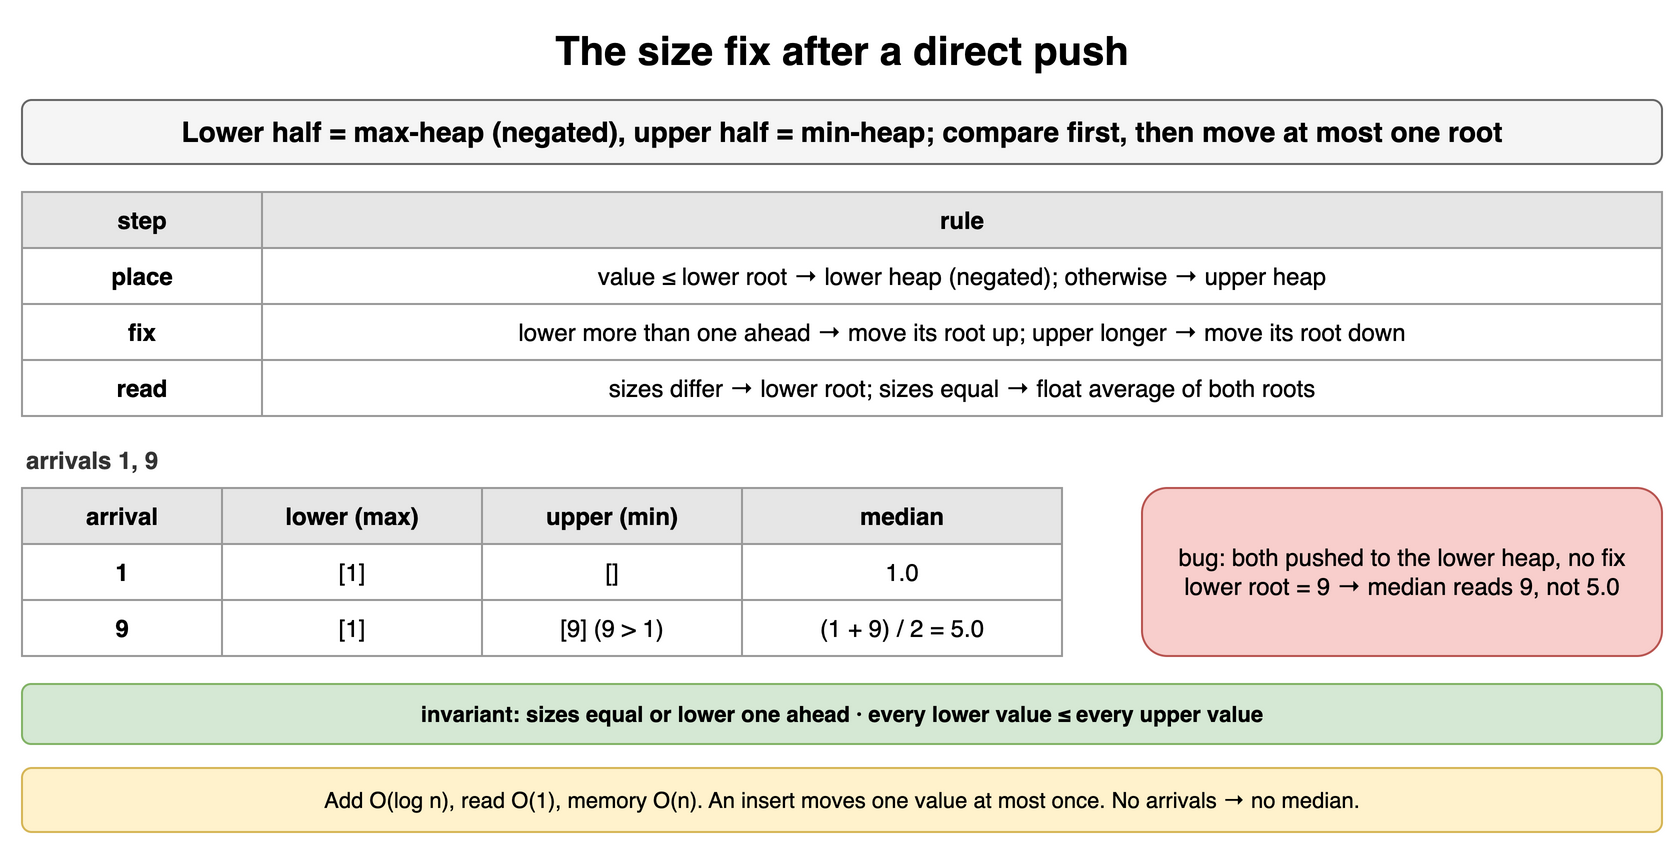

The diagram above was exported from draw.io. Its source (the exported page's mxGraphModel, read from the mxfile embedded in the PNG):
<mxGraphModel dx="900" dy="430" grid="1" gridSize="10" guides="1" tooltips="1" connect="1" arrows="1" fold="1" page="1" pageScale="1" pageWidth="900" pageHeight="430" math="0" shadow="0">
  <root>
    <mxCell id="0" />
    <mxCell id="1" parent="0" />
    <mxCell id="hp5-1" value="The size fix after a direct push" style="text;html=1;align=center;verticalAlign=middle;whiteSpace=wrap;fontSize=20;fontStyle=1;" vertex="1" parent="1">
      <mxGeometry x="40" y="10" width="820" height="30" as="geometry" />
    </mxCell>
    <mxCell id="hp5-2" value="Lower half = max-heap (negated), upper half = min-heap; compare first, then move at most one root" style="rounded=1;whiteSpace=wrap;html=1;fillColor=#f5f5f5;strokeColor=#666666;fontStyle=1;fontSize=14;" vertex="1" parent="1">
      <mxGeometry x="40" y="50" width="820" height="32" as="geometry" />
    </mxCell>
    <mxCell id="hp5-3" value="step" style="whiteSpace=wrap;html=1;fillColor=#e6e6e6;strokeColor=#999999;fontStyle=1;fontSize=12;" vertex="1" parent="1">
      <mxGeometry x="40" y="96" width="120" height="28" as="geometry" />
    </mxCell>
    <mxCell id="hp5-4" value="rule" style="whiteSpace=wrap;html=1;fillColor=#e6e6e6;strokeColor=#999999;fontStyle=1;fontSize=12;" vertex="1" parent="1">
      <mxGeometry x="160" y="96" width="700" height="28" as="geometry" />
    </mxCell>
    <mxCell id="hp5-5" value="place" style="whiteSpace=wrap;html=1;strokeColor=#999999;fontSize=12;fillColor=#ffffff;fontStyle=1;" vertex="1" parent="1">
      <mxGeometry x="40" y="124" width="120" height="28" as="geometry" />
    </mxCell>
    <mxCell id="hp5-6" value="value ≤ lower root → lower heap (negated); otherwise → upper heap" style="whiteSpace=wrap;html=1;strokeColor=#999999;fontSize=12;fillColor=#ffffff;" vertex="1" parent="1">
      <mxGeometry x="160" y="124" width="700" height="28" as="geometry" />
    </mxCell>
    <mxCell id="hp5-7" value="fix" style="whiteSpace=wrap;html=1;strokeColor=#999999;fontSize=12;fillColor=#ffffff;fontStyle=1;" vertex="1" parent="1">
      <mxGeometry x="40" y="152" width="120" height="28" as="geometry" />
    </mxCell>
    <mxCell id="hp5-8" value="lower more than one ahead → move its root up; upper longer → move its root down" style="whiteSpace=wrap;html=1;strokeColor=#999999;fontSize=12;fillColor=#ffffff;" vertex="1" parent="1">
      <mxGeometry x="160" y="152" width="700" height="28" as="geometry" />
    </mxCell>
    <mxCell id="hp5-9" value="read" style="whiteSpace=wrap;html=1;strokeColor=#999999;fontSize=12;fillColor=#ffffff;fontStyle=1;" vertex="1" parent="1">
      <mxGeometry x="40" y="180" width="120" height="28" as="geometry" />
    </mxCell>
    <mxCell id="hp5-10" value="sizes differ → lower root; sizes equal → float average of both roots" style="whiteSpace=wrap;html=1;strokeColor=#999999;fontSize=12;fillColor=#ffffff;" vertex="1" parent="1">
      <mxGeometry x="160" y="180" width="700" height="28" as="geometry" />
    </mxCell>
    <mxCell id="hp5-11" value="arrivals 1, 9" style="text;html=1;whiteSpace=wrap;align=left;verticalAlign=middle;fontSize=12;fontColor=#333333;fontStyle=1;" vertex="1" parent="1">
      <mxGeometry x="40" y="220" width="400" height="20" as="geometry" />
    </mxCell>
    <mxCell id="hp5-12" value="arrival" style="whiteSpace=wrap;html=1;fillColor=#e6e6e6;strokeColor=#999999;fontStyle=1;fontSize=12;" vertex="1" parent="1">
      <mxGeometry x="40" y="244" width="100" height="28" as="geometry" />
    </mxCell>
    <mxCell id="hp5-13" value="lower (max)" style="whiteSpace=wrap;html=1;fillColor=#e6e6e6;strokeColor=#999999;fontStyle=1;fontSize=12;" vertex="1" parent="1">
      <mxGeometry x="140" y="244" width="130" height="28" as="geometry" />
    </mxCell>
    <mxCell id="hp5-14" value="upper (min)" style="whiteSpace=wrap;html=1;fillColor=#e6e6e6;strokeColor=#999999;fontStyle=1;fontSize=12;" vertex="1" parent="1">
      <mxGeometry x="270" y="244" width="130" height="28" as="geometry" />
    </mxCell>
    <mxCell id="hp5-15" value="median" style="whiteSpace=wrap;html=1;fillColor=#e6e6e6;strokeColor=#999999;fontStyle=1;fontSize=12;" vertex="1" parent="1">
      <mxGeometry x="400" y="244" width="160" height="28" as="geometry" />
    </mxCell>
    <mxCell id="hp5-16" value="1" style="whiteSpace=wrap;html=1;strokeColor=#999999;fontSize=12;fillColor=#ffffff;fontStyle=1;" vertex="1" parent="1">
      <mxGeometry x="40" y="272" width="100" height="28" as="geometry" />
    </mxCell>
    <mxCell id="hp5-17" value="[1]" style="whiteSpace=wrap;html=1;strokeColor=#999999;fontSize=12;fillColor=#ffffff;" vertex="1" parent="1">
      <mxGeometry x="140" y="272" width="130" height="28" as="geometry" />
    </mxCell>
    <mxCell id="hp5-18" value="[]" style="whiteSpace=wrap;html=1;strokeColor=#999999;fontSize=12;fillColor=#ffffff;" vertex="1" parent="1">
      <mxGeometry x="270" y="272" width="130" height="28" as="geometry" />
    </mxCell>
    <mxCell id="hp5-19" value="1.0" style="whiteSpace=wrap;html=1;strokeColor=#999999;fontSize=12;fillColor=#ffffff;" vertex="1" parent="1">
      <mxGeometry x="400" y="272" width="160" height="28" as="geometry" />
    </mxCell>
    <mxCell id="hp5-20" value="9" style="whiteSpace=wrap;html=1;strokeColor=#999999;fontSize=12;fillColor=#ffffff;fontStyle=1;" vertex="1" parent="1">
      <mxGeometry x="40" y="300" width="100" height="28" as="geometry" />
    </mxCell>
    <mxCell id="hp5-21" value="[1]" style="whiteSpace=wrap;html=1;strokeColor=#999999;fontSize=12;fillColor=#ffffff;" vertex="1" parent="1">
      <mxGeometry x="140" y="300" width="130" height="28" as="geometry" />
    </mxCell>
    <mxCell id="hp5-22" value="[9]  (9 &gt; 1)" style="whiteSpace=wrap;html=1;strokeColor=#999999;fontSize=12;fillColor=#ffffff;" vertex="1" parent="1">
      <mxGeometry x="270" y="300" width="130" height="28" as="geometry" />
    </mxCell>
    <mxCell id="hp5-23" value="(1 + 9) / 2 = 5.0" style="whiteSpace=wrap;html=1;strokeColor=#999999;fontSize=12;fillColor=#ffffff;" vertex="1" parent="1">
      <mxGeometry x="400" y="300" width="160" height="28" as="geometry" />
    </mxCell>
    <mxCell id="hp5-24" value="bug: both pushed to the lower heap, no fix&lt;br&gt;lower root = 9 → median reads 9, not 5.0" style="rounded=1;whiteSpace=wrap;html=1;fillColor=#f8cecc;strokeColor=#b85450;fontSize=12;align=center;" vertex="1" parent="1">
      <mxGeometry x="600" y="244" width="260" height="84" as="geometry" />
    </mxCell>
    <mxCell id="hp5-25" value="invariant: sizes equal or lower one ahead · every lower value ≤ every upper value" style="rounded=1;whiteSpace=wrap;html=1;fillColor=#d5e8d4;strokeColor=#82b366;fontSize=11;align=center;fontStyle=1;" vertex="1" parent="1">
      <mxGeometry x="40" y="342" width="820" height="30" as="geometry" />
    </mxCell>
    <mxCell id="hp5-26" value="Add O(log n), read O(1), memory O(n). An insert moves one value at most once. No arrivals → no median." style="rounded=1;whiteSpace=wrap;html=1;fillColor=#fff2cc;strokeColor=#d6b656;fontSize=11;align=center;" vertex="1" parent="1">
      <mxGeometry x="40" y="384" width="820" height="32" as="geometry" />
    </mxCell>
  </root>
</mxGraphModel>